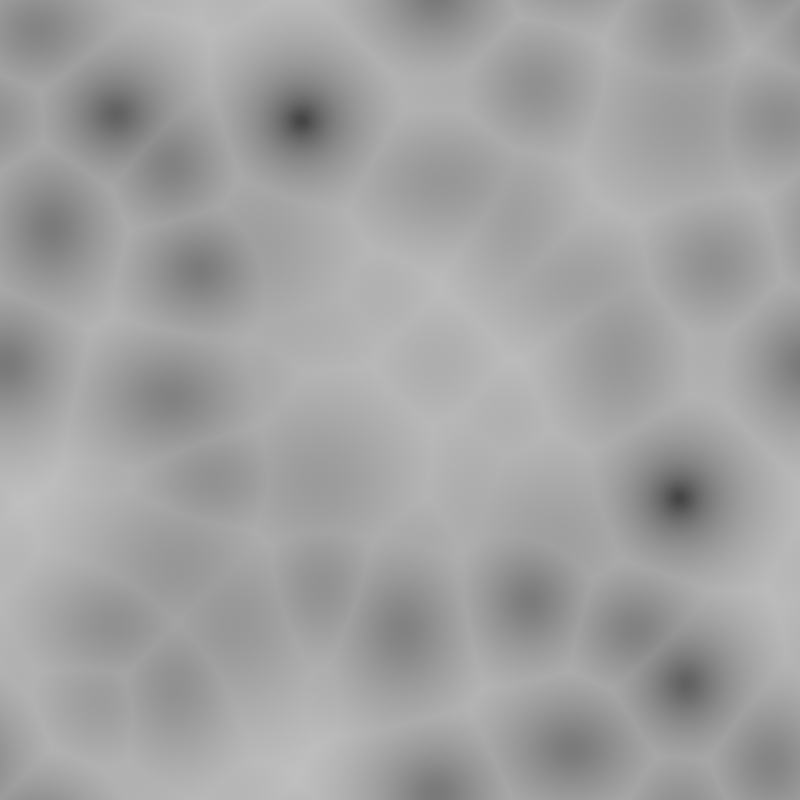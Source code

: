 # Source: goofing.blend  (saved by Blender 4.1.24; exported with 4.5.12 LTS)
import bpy
from mathutils import Matrix  # noqa: F401  (used for matrix-valued properties, if any)

bpy.ops.wm.read_factory_settings(use_empty=True)
scene = bpy.context.scene
scene.name = 'Scene'

# ---- collections
col_collection = bpy.data.collections.new('Collection'); scene.collection.children.link(col_collection)
col_finger_1 = bpy.data.collections.new('finger 1'); scene.collection.children.link(col_finger_1)
col_finger_2 = bpy.data.collections.new('finger 2'); scene.collection.children.link(col_finger_2)
col_tex_1 = bpy.data.collections.new('tex 1'); scene.collection.children.link(col_tex_1)
col_collection_5 = bpy.data.collections.new('Collection 5'); scene.collection.children.link(col_collection_5)
col_debug = bpy.data.collections.new('debug'); scene.collection.children.link(col_debug)

# ---- materials (node trees are filled in below, after node groups)
mat_jitspoe = bpy.data.materials.new('jitspoe')

# ---- node groups
ng_convexsplit = bpy.data.node_groups.new('ConvexSplit', 'GeometryNodeTree')
_s = ng_convexsplit.interface.new_socket(name='Geometry', in_out='OUTPUT', socket_type='NodeSocketGeometry')
_s = ng_convexsplit.interface.new_socket(name='Geometry', in_out='INPUT', socket_type='NodeSocketGeometry')
ng_convexsplit.is_modifier = True
_N = ng_convexsplit.nodes; _L = ng_convexsplit.links
n0 = _N.new('NodeGroupInput'); n0.name = 'Group Input'; n0.location = (-1272, 53)
n1 = _N.new('NodeGroupOutput'); n1.name = 'Group Output'; n1.location = (-24, 123)
n2 = _N.new('GeometryNodeInputMeshEdgeAngle'); n2.name = 'Edge Angle'; n2.location = (-1386, -165)
n3 = _N.new('FunctionNodeCompare'); n3.name = 'Compare'; n3.location = (-1207, -106)
n3.operation = 'LESS_EQUAL'
n3.inputs[1].default_value = 1.0
n4 = _N.new('GeometryNodeSplitEdges'); n4.name = 'Split Edges'; n4.location = (-1032, 56)
n5 = _N.new('GeometryNodeInputMeshIsland'); n5.name = 'Mesh Island'; n5.location = (-1050, -221)
n6 = _N.new('GeometryNodeSplitToInstances'); n6.name = 'Split to Instances'; n6.location = (-759, 114)
n6.width = 181
n6.domain = 'EDGE'
n7 = _N.new('GeometryNodeConvexHull'); n7.name = 'Convex Hull'; n7.location = (-495, 113)
n8 = _N.new('GeometryNodeViewer'); n8.name = 'Viewer'; n8.location = (-207, 17)
n8.data_type = 'FLOAT_COLOR'
n8.domain = 'INSTANCE'
n9 = _N.new('FunctionNodeRandomValue'); n9.name = 'Random Value'; n9.location = (-491, -95)
n9.data_type = 'FLOAT_VECTOR'
n9.inputs[8].default_value = 36
n10 = _N.new('GeometryNodeRealizeInstances'); n10.name = 'Realize Instances'; n10.location = (-244, 126)
_L.new(n2.outputs[1], n3.inputs[0])
_L.new(n3.outputs[0], n4.inputs[1])
_L.new(n4.outputs[0], n6.inputs[0])
_L.new(n6.outputs[0], n7.inputs[0])
_L.new(n0.outputs[0], n4.inputs[0])
_L.new(n5.outputs[0], n6.inputs[2])
_L.new(n10.outputs[0], n1.inputs[0])
_L.new(n7.outputs[0], n8.inputs[0])
_L.new(n9.outputs[0], n8.inputs[1])
_L.new(n7.outputs[0], n10.inputs[0])
n1.is_active_output = True
ng_quake_integer_snap = bpy.data.node_groups.new('Quake Integer Snap', 'GeometryNodeTree')
_s = ng_quake_integer_snap.interface.new_socket(name='Geometry', in_out='OUTPUT', socket_type='NodeSocketGeometry')
_s = ng_quake_integer_snap.interface.new_socket(name='Geometry', in_out='INPUT', socket_type='NodeSocketGeometry')
ng_quake_integer_snap.is_modifier = True
_N = ng_quake_integer_snap.nodes; _L = ng_quake_integer_snap.links
n0 = _N.new('NodeGroupInput'); n0.name = 'Group Input'; n0.location = (-320, 100)
n1 = _N.new('NodeGroupOutput'); n1.name = 'Group Output'; n1.location = (260, 100)
n2 = _N.new('ShaderNodeVectorMath'); n2.name = 'Vector Math'; n2.location = (-120, 20)
n2.operation = 'SNAP'
n3 = _N.new('GeometryNodeSetPosition'); n3.name = 'Set Position'; n3.location = (80, 100)
n4 = _N.new('GeometryNodeInputPosition'); n4.name = 'Position'; n4.location = (-320, 20)
n5 = _N.new('ShaderNodeValue'); n5.name = 'Value'; n5.location = (-320, -40)
n5.outputs[0].default_value = 0.125
_L.new(n3.outputs[0], n1.inputs[0])
_L.new(n2.outputs[0], n3.inputs[2])
_L.new(n0.outputs[0], n3.inputs[0])
_L.new(n4.outputs[0], n2.inputs[0])
_L.new(n5.outputs[0], n2.inputs[1])
n1.is_active_output = True

# ---- material node trees
mat_jitspoe.use_nodes = True; mat_jitspoe.node_tree.nodes.clear()
_N = mat_jitspoe.node_tree.nodes; _L = mat_jitspoe.node_tree.links
n0 = _N.new('ShaderNodeBsdfPrincipled'); n0.name = 'Principled BSDF'; n0.location = (345, 321)
n0.inputs[2].default_value = 1.0
n1 = _N.new('ShaderNodeOutputMaterial'); n1.name = 'Material Output'; n1.location = (635, 321)
n2 = _N.new('ShaderNodeTexCoord'); n2.name = 'Texture Coordinate'; n2.location = (-1245, 272)
n3 = _N.new('ShaderNodeTexVoronoi'); n3.name = 'Voronoi Texture'; n3.location = (106, 279)
n3.voronoi_dimensions = '4D'
n3.inputs[2].default_value = 1.0
n4 = _N.new('ShaderNodeVectorMath'); n4.name = 'Vector Math'; n4.location = (-928, 186)
n4.operation = 'SCALE'
n5 = _N.new('ShaderNodeValue'); n5.name = 'Value'; n5.location = (-1257, 21)
n5.label = 'Tau - Value'
n5.outputs[0].default_value = 6.283
n6 = _N.new('ShaderNodeMath'); n6.name = 'Math'; n6.location = (-1082, 35)
n6.operation = 'DIVIDE'
n7 = _N.new('ShaderNodeSeparateXYZ'); n7.name = 'Separate XYZ'; n7.location = (-743, 246)
n8 = _N.new('ShaderNodeMath'); n8.name = 'Math.001'; n8.location = (-512, 399)
n8.operation = 'SINE'
n9 = _N.new('ShaderNodeMath'); n9.name = 'Math.002'; n9.location = (-512, 262)
n9.operation = 'COSINE'
n10 = _N.new('ShaderNodeMath'); n10.name = 'Math.003'; n10.location = (-554, 125)
n10.operation = 'SINE'
n11 = _N.new('ShaderNodeMath'); n11.name = 'Math.004'; n11.location = (-554, -13)
n11.operation = 'COSINE'
n12 = _N.new('ShaderNodeCombineXYZ'); n12.name = 'Combine XYZ'; n12.location = (-281, 319)
n13 = _N.new('ShaderNodeValue'); n13.name = 'Value.001'; n13.location = (-1256, -83)
n13.label = 'obj size - Value'
n13.outputs[0].default_value = 128.0
_L.new(n0.outputs[0], n1.inputs[0])
_L.new(n3.outputs[0], n0.inputs[0])
_L.new(n2.outputs[3], n4.inputs[0])
_L.new(n5.outputs[0], n6.inputs[0])
_L.new(n6.outputs[0], n4.inputs[3])
_L.new(n4.outputs[0], n7.inputs[0])
_L.new(n7.outputs[0], n8.inputs[0])
_L.new(n7.outputs[0], n9.inputs[0])
_L.new(n7.outputs[2], n10.inputs[0])
_L.new(n7.outputs[2], n11.inputs[0])
_L.new(n8.outputs[0], n12.inputs[0])
_L.new(n9.outputs[0], n12.inputs[1])
_L.new(n10.outputs[0], n12.inputs[2])
_L.new(n12.outputs[0], n3.inputs[0])
_L.new(n11.outputs[0], n3.inputs[1])
_L.new(n13.outputs[0], n6.inputs[1])
n1.is_active_output = True

# ---- world
world_world = bpy.data.worlds.new('World'); scene.world = world_world
world_world.use_nodes = True; world_world.node_tree.nodes.clear()
_N = world_world.node_tree.nodes; _L = world_world.node_tree.links
n0 = _N.new('ShaderNodeOutputWorld'); n0.name = 'World Output'; n0.location = (300, 300)
n1 = _N.new('ShaderNodeBackground'); n1.name = 'Background'; n1.location = (10, 300)
n1.inputs[0].default_value = (0.05088, 0.05088, 0.05088, 1.0)
_L.new(n1.outputs[0], n0.inputs[0])
n0.is_active_output = True
world_world.color = (0.05088, 0.05088, 0.05088)
world_world.use_sun_shadow = False
world_world.sun_shadow_jitter_overblur = 0.0

# ---- cameras
cam_camera = bpy.data.cameras.new('Camera')
cam_camera.type = 'ORTHO'
cam_camera.ortho_scale = 128.0

# ---- meshes
me_cylinder_002 = bpy.data.meshes.new('Cylinder.002')
me_cylinder_002.from_pydata([(0.0, 2.0, -2.0), (0.0, 2.0, 2.0), (1.414, 1.414, -2.0), (1.414, 1.414, 2.0), (2.0, 0.0, -2.0), (2.0, 0.0, 2.0), (1.414, -1.414, -2.0), (1.414, -1.414, 2.0), (0.0, -2.0, -2.0), (0.0, -2.0, 2.0), (-1.414, -1.414, -2.0), (-1.414, -1.414, 2.0), (-2.0, 0.0, -2.0), (-2.0, 0.0, 2.0), (-1.414, 1.414, -2.0), (-1.414, 1.414, 2.0), (7.68e-17, 1.654, 5.512), (1.414, 1.08, 5.397), (2.0, -0.3074, 5.121), (1.414, -1.694, 4.846), (5.973e-17, -2.269, 4.731), (-1.414, -1.694, 4.846), (-2.0, -0.3074, 5.121), (-1.414, 1.08, 5.397), (3.042e-16, 0.6298, 8.888), (1.414, 0.08863, 8.664), (2.0, -1.218, 8.123), (1.414, -2.524, 7.582), (2.366e-16, -3.066, 7.358), (-1.414, -2.524, 7.582), (-2.0, -1.218, 8.123), (-1.414, 0.08863, 8.664), (6.736e-16, -1.034, 12.0), (1.414, -1.521, 11.67), (2.0, -2.696, 10.89), (1.414, -3.872, 10.1), (5.239e-16, -4.359, 9.778), (-1.414, -3.872, 10.1), (-2.0, -2.696, 10.89), (-1.414, -1.521, 11.67), (1.171e-15, -3.272, 14.73), (1.414, -3.686, 14.31), (2.0, -4.686, 13.31), (1.414, -5.686, 12.31), (9.105e-16, -6.101, 11.9), (-1.414, -5.686, 12.31), (-2.0, -4.686, 13.31), (-1.414, -3.686, 14.31), (1.776e-15, -6.0, 16.97), (1.414, -6.325, 16.48), (2.0, -7.111, 15.3), (1.414, -7.897, 14.13), (1.382e-15, -8.222, 13.64), (-1.414, -7.897, 14.13), (-2.0, -7.111, 15.3), (-1.414, -6.325, 16.48), (2.467e-15, -9.112, 18.63), (1.414, -9.336, 18.09), (2.0, -9.877, 16.78), (1.414, -10.42, 15.48), (1.919e-15, -10.64, 14.93), (-1.414, -10.42, 15.48), (-2.0, -9.877, 16.78), (-1.414, -9.336, 18.09), (3.217e-15, -12.49, 19.65), (1.414, -12.6, 19.08), (2.0, -12.88, 17.69), (1.414, -13.15, 16.31), (2.502e-15, -13.27, 15.73), (-1.414, -13.15, 16.31), (-2.0, -12.88, 17.69), (-1.414, -12.6, 19.08), (3.997e-15, -16.0, 20.0), (1.414, -16.0, 19.41), (2.0, -16.0, 18.0), (1.414, -16.0, 16.59), (3.109e-15, -16.0, 16.0), (-1.414, -16.0, 16.59), (-2.0, -16.0, 18.0), (-1.414, -16.0, 19.41), (4.777e-15, -19.51, 19.65), (1.414, -19.4, 19.08), (2.0, -19.12, 17.69), (1.414, -18.85, 16.31), (3.715e-15, -18.73, 15.73), (-1.414, -18.85, 16.31), (-2.0, -19.12, 17.69), (-1.414, -19.4, 19.08), (5.526e-15, -22.89, 18.63), (1.414, -22.66, 18.09), (2.0, -22.12, 16.78), (1.414, -21.58, 15.48), (4.298e-15, -21.36, 14.93), (-1.414, -21.58, 15.48), (-2.0, -22.12, 16.78), (-1.414, -22.66, 18.09), (6.217e-15, -26.0, 16.97), (1.414, -25.67, 16.48), (2.0, -24.89, 15.3), (1.414, -24.1, 14.13), (4.836e-15, -23.78, 13.64), (-1.414, -24.1, 14.13), (-2.0, -24.89, 15.3), (-1.414, -25.67, 16.48), (6.823e-15, -28.73, 14.73), (1.414, -28.31, 14.31), (2.0, -27.31, 13.31), (1.414, -26.31, 12.31), (5.307e-15, -25.9, 11.9), (-1.414, -26.31, 12.31), (-2.0, -27.31, 13.31), (-1.414, -28.31, 14.31), (0.8695, -28.69, 13.16), (1.198e-07, -28.95, 13.42), (1.23, -28.08, 12.55), (0.8695, -27.46, 11.93), (1.198e-07, -27.21, 11.68), (-0.8695, -27.46, 11.93), (-1.23, -28.08, 12.55), (-0.8695, -28.69, 13.16)], [], [(0, 1, 3, 2), (2, 3, 5, 4), (4, 5, 7, 6), (6, 7, 9, 8), (8, 9, 11, 10), (10, 11, 13, 12), (9, 7, 19, 20), (12, 13, 15, 14), (14, 15, 1, 0), (0, 2, 4, 6, 8, 10, 12, 14), (19, 18, 26, 27), (15, 13, 22, 23), (5, 3, 17, 18), (11, 9, 20, 21), (1, 15, 23, 16), (3, 1, 16, 17), (7, 5, 18, 19), (13, 11, 21, 22), (31, 30, 38, 39), (17, 16, 24, 25), (16, 23, 31, 24), (22, 21, 29, 30), (20, 19, 27, 28), (18, 17, 25, 26), (23, 22, 30, 31), (21, 20, 28, 29), (36, 35, 43, 44), (29, 28, 36, 37), (27, 26, 34, 35), (25, 24, 32, 33), (24, 31, 39, 32), (30, 29, 37, 38), (28, 27, 35, 36), (26, 25, 33, 34), (40, 47, 55, 48), (34, 33, 41, 42), (39, 38, 46, 47), (37, 36, 44, 45), (35, 34, 42, 43), (33, 32, 40, 41), (32, 39, 47, 40), (38, 37, 45, 46), (53, 52, 60, 61), (46, 45, 53, 54), (44, 43, 51, 52), (42, 41, 49, 50), (47, 46, 54, 55), (45, 44, 52, 53), (43, 42, 50, 51), (41, 40, 48, 49), (63, 62, 70, 71), (51, 50, 58, 59), (49, 48, 56, 57), (48, 55, 63, 56), (54, 53, 61, 62), (52, 51, 59, 60), (50, 49, 57, 58), (55, 54, 62, 63), (70, 69, 77, 78), (61, 60, 68, 69), (59, 58, 66, 67), (57, 56, 64, 65), (56, 63, 71, 64), (62, 61, 69, 70), (60, 59, 67, 68), (58, 57, 65, 66), (73, 72, 80, 81), (68, 67, 75, 76), (66, 65, 73, 74), (71, 70, 78, 79), (69, 68, 76, 77), (67, 66, 74, 75), (65, 64, 72, 73), (64, 71, 79, 72), (87, 86, 94, 95), (72, 79, 87, 80), (78, 77, 85, 86), (76, 75, 83, 84), (74, 73, 81, 82), (79, 78, 86, 87), (77, 76, 84, 85), (75, 74, 82, 83), (90, 89, 97, 98), (85, 84, 92, 93), (83, 82, 90, 91), (81, 80, 88, 89), (80, 87, 95, 88), (86, 85, 93, 94), (84, 83, 91, 92), (82, 81, 89, 90), (96, 103, 111, 104), (95, 94, 102, 103), (93, 92, 100, 101), (91, 90, 98, 99), (89, 88, 96, 97), (88, 95, 103, 96), (94, 93, 101, 102), (92, 91, 99, 100), (109, 108, 116, 117), (102, 101, 109, 110), (100, 99, 107, 108), (98, 97, 105, 106), (103, 102, 110, 111), (101, 100, 108, 109), (99, 98, 106, 107), (97, 96, 104, 105), (112, 113, 119, 118, 117, 116, 115, 114), (107, 106, 114, 115), (105, 104, 113, 112), (104, 111, 119, 113), (110, 109, 117, 118), (108, 107, 115, 116), (106, 105, 112, 114), (111, 110, 118, 119)])
_uv = me_cylinder_002.uv_layers.new(name='UVMap')
_uv.uv.foreach_set('vector', [0.8801, 0.4588, 0.8923, 0.3567, 0.9207, 0.3543, 0.9086, 0.4563, 0.3332, 0.8872, 0.2451, 0.8335, 0.2668, 0.8007, 0.3549, 0.8544, 0.3549, 0.8544, 0.2668, 0.8007, 0.2809, 0.7699, 0.369, 0.8236, 0.9144, 0.9077, 0.9261, 0.8055, 0.9545, 0.8029, 0.9429, 0.9051, 0.9429, 0.9051, 0.9545, 0.8029, 0.9944, 0.8074, 0.9828, 0.9095, 0.369, 0.8181, 0.4581, 0.7685, 0.4794, 0.799, 0.3903, 0.8485, 0.9545, 0.8029, 0.9261, 0.8055, 0.9316, 0.7312, 0.9599, 0.7316, 0.3903, 0.8485, 0.4794, 0.799, 0.4944, 0.8333, 0.4053, 0.8828, 0.8402, 0.4541, 0.8524, 0.3521, 0.8923, 0.3567, 0.8801, 0.4588, 0.8147, 0.7338, 0.7863, 0.7622, 0.7462, 0.7622, 0.7178, 0.7338, 0.7178, 0.6936, 0.7462, 0.6652, 0.7863, 0.6652, 0.8147, 0.6936, 0.2218, 0.7254, 0.2019, 0.7518, 0.1473, 0.6911, 0.172, 0.67, 0.4944, 0.8333, 0.4794, 0.799, 0.545, 0.7533, 0.5657, 0.7835, 0.2668, 0.8007, 0.2451, 0.8335, 0.1745, 0.7803, 0.2019, 0.7518, 0.9944, 0.8074, 0.9545, 0.8029, 0.9599, 0.7316, 1.0, 0.733, 0.8923, 0.3567, 0.8524, 0.3521, 0.8594, 0.2634, 0.8996, 0.265, 0.9207, 0.3543, 0.8923, 0.3567, 0.8996, 0.265, 0.9278, 0.2655, 0.2809, 0.7699, 0.2668, 0.8007, 0.2019, 0.7518, 0.2218, 0.7254, 0.4794, 0.799, 0.4581, 0.7685, 0.5179, 0.7268, 0.545, 0.7533, 0.6258, 0.7204, 0.6002, 0.6953, 0.6428, 0.6271, 0.6723, 0.6462, 0.9278, 0.2655, 0.8996, 0.265, 0.8999, 0.1726, 0.9281, 0.1762, 0.8996, 0.265, 0.8594, 0.2634, 0.8597, 0.174, 0.8999, 0.1726, 0.545, 0.7533, 0.5179, 0.7268, 0.5683, 0.6739, 0.6002, 0.6953, 0.9599, 0.7316, 0.9316, 0.7312, 0.9315, 0.6563, 0.9597, 0.6597, 0.2019, 0.7518, 0.1745, 0.7803, 0.115, 0.7142, 0.1473, 0.6911, 0.5657, 0.7835, 0.545, 0.7533, 0.6002, 0.6953, 0.6258, 0.7204, 1.0, 0.733, 0.9599, 0.7316, 0.9597, 0.6597, 0.9999, 0.6582, 0.9542, 0.5902, 0.9257, 0.5839, 0.9144, 0.5165, 0.9434, 0.5255, 0.9999, 0.6582, 0.9597, 0.6597, 0.9542, 0.5902, 0.9941, 0.5857, 0.172, 0.67, 0.1473, 0.6911, 0.1051, 0.6207, 0.1335, 0.6058, 0.9281, 0.1762, 0.8999, 0.1726, 0.8932, 0.08316, 0.9216, 0.08961, 0.8999, 0.1726, 0.8597, 0.174, 0.8532, 0.08742, 0.8932, 0.08316, 0.6002, 0.6953, 0.5683, 0.6739, 0.6072, 0.6118, 0.6428, 0.6271, 0.9597, 0.6597, 0.9315, 0.6563, 0.9257, 0.5839, 0.9542, 0.5902, 0.1473, 0.6911, 0.115, 0.7142, 0.06906, 0.6376, 0.1051, 0.6207, 0.7561, 0.6652, 0.7178, 0.6539, 0.741, 0.5803, 0.7801, 0.5891, 0.1051, 0.6207, 0.06906, 0.6376, 0.03835, 0.5535, 0.07686, 0.5434, 0.6723, 0.6462, 0.6428, 0.6271, 0.6714, 0.5515, 0.7033, 0.564, 0.9941, 0.5857, 0.9542, 0.5902, 0.9434, 0.5255, 0.9828, 0.5184, 0.1335, 0.6058, 0.1051, 0.6207, 0.07686, 0.5434, 0.1078, 0.5354, 0.9216, 0.08961, 0.8932, 0.08316, 0.8797, 1.584e-08, 0.9086, 0.009155, 0.8932, 0.08316, 0.8532, 0.08742, 0.8402, 0.006967, 0.8797, 1.584e-08, 0.6428, 0.6271, 0.6072, 0.6118, 0.6332, 0.5429, 0.6714, 0.5515, 0.9144, 0.942, 0.8773, 0.9335, 0.8773, 0.87, 0.9144, 0.8758, 0.6714, 0.5515, 0.6332, 0.5429, 0.6453, 0.4698, 0.6846, 0.4714, 0.8773, 0.9891, 0.8402, 1.0, 0.8402, 0.942, 0.8773, 0.9335, 0.07686, 0.5434, 0.03835, 0.5535, 0.02405, 0.4651, 0.06373, 0.4622, 0.7033, 0.564, 0.6714, 0.5515, 0.6846, 0.4714, 0.7178, 0.4767, 0.9828, 0.5184, 0.9434, 0.5255, 0.9277, 0.4683, 0.9665, 0.4588, 0.1078, 0.5354, 0.07686, 0.5434, 0.06373, 0.4622, 0.09578, 0.4613, 0.03835, 0.5535, 0.01478, 0.5597, 0.0, 0.4683, 0.02405, 0.4651, 0.7151, 0.3878, 0.6821, 0.3897, 0.664, 0.3097, 0.6953, 0.3007, 0.09578, 0.4613, 0.06373, 0.4622, 0.06618, 0.3802, 0.09802, 0.3866, 0.8087, 0.583, 0.7801, 0.5891, 0.7979, 0.5043, 0.826, 0.5009, 0.7801, 0.5891, 0.741, 0.5803, 0.7583, 0.4982, 0.7979, 0.5043, 0.6846, 0.4714, 0.6453, 0.4698, 0.643, 0.3954, 0.6821, 0.3897, 0.8773, 0.9335, 0.8402, 0.942, 0.8402, 0.8758, 0.8773, 0.87, 0.06373, 0.4622, 0.02405, 0.4651, 0.02673, 0.3758, 0.06618, 0.3802, 0.7178, 0.4767, 0.6846, 0.4714, 0.6821, 0.3897, 0.7151, 0.3878, 0.664, 0.3097, 0.6265, 0.3225, 0.5963, 0.2538, 0.6309, 0.2344, 0.9144, 0.8758, 0.8773, 0.87, 0.8773, 0.8011, 0.9144, 0.8041, 0.09802, 0.3866, 0.06618, 0.3802, 0.08414, 0.3005, 0.1144, 0.3139, 0.826, 0.5009, 0.7979, 0.5043, 0.8089, 0.4138, 0.8366, 0.4134, 0.7979, 0.5043, 0.7583, 0.4982, 0.7689, 0.4107, 0.8089, 0.4138, 0.6821, 0.3897, 0.643, 0.3954, 0.6265, 0.3225, 0.664, 0.3097, 0.8773, 0.87, 0.8402, 0.8758, 0.8402, 0.8041, 0.8773, 0.8011, 0.06618, 0.3802, 0.02673, 0.3758, 0.04627, 0.2891, 0.08414, 0.3005, 0.8402, 0.3239, 0.8126, 0.3213, 0.8089, 0.2303, 0.8366, 0.2359, 0.8773, 0.8011, 0.8402, 0.8041, 0.8402, 0.7294, 0.8773, 0.7294, 0.08414, 0.3005, 0.04627, 0.2891, 0.08194, 0.2082, 0.1169, 0.2262, 0.6953, 0.3007, 0.664, 0.3097, 0.6309, 0.2344, 0.6593, 0.2188, 0.9144, 0.8041, 0.8773, 0.8011, 0.8773, 0.7294, 0.9144, 0.7294, 0.1144, 0.3139, 0.08414, 0.3005, 0.1169, 0.2262, 0.1443, 0.2462, 0.8366, 0.4134, 0.8089, 0.4138, 0.8126, 0.3213, 0.8402, 0.3239, 0.8089, 0.4138, 0.7689, 0.4107, 0.7725, 0.3212, 0.8126, 0.3213, 0.6083, 0.1451, 0.5841, 0.1667, 0.5254, 0.1093, 0.5444, 0.08261, 0.8126, 0.3213, 0.7725, 0.3212, 0.7689, 0.2331, 0.8089, 0.2303, 0.6309, 0.2344, 0.5963, 0.2538, 0.5536, 0.1921, 0.5841, 0.1667, 0.8773, 0.7294, 0.8402, 0.7294, 0.8402, 0.6547, 0.8773, 0.6577, 0.1169, 0.2262, 0.08194, 0.2082, 0.1323, 0.1364, 0.1632, 0.1602, 0.6593, 0.2188, 0.6309, 0.2344, 0.5841, 0.1667, 0.6083, 0.1451, 0.9144, 0.7294, 0.8773, 0.7294, 0.8773, 0.6577, 0.9144, 0.6547, 0.1443, 0.2462, 0.1169, 0.2262, 0.1632, 0.1602, 0.1865, 0.186, 0.2213, 0.105, 0.1956, 0.07627, 0.2692, 0.03022, 0.2889, 0.06266, 0.9144, 0.6547, 0.8773, 0.6577, 0.8773, 0.5888, 0.9144, 0.5829, 0.1865, 0.186, 0.1632, 0.1602, 0.2213, 0.105, 0.2394, 0.1357, 0.8366, 0.2359, 0.8089, 0.2303, 0.7979, 0.1442, 0.826, 0.1526, 0.8089, 0.2303, 0.7689, 0.2331, 0.7583, 0.1499, 0.7979, 0.1442, 0.5841, 0.1667, 0.5536, 0.1921, 0.5001, 0.1398, 0.5254, 0.1093, 0.8773, 0.6577, 0.8402, 0.6547, 0.8402, 0.5829, 0.8773, 0.5888, 0.1632, 0.1602, 0.1323, 0.1364, 0.1956, 0.07627, 0.2213, 0.105, 0.7801, 0.06648, 0.741, 0.07467, 0.7178, 0.01035, 0.7561, 3.258e-08, 0.5444, 0.08261, 0.5254, 0.1093, 0.457, 0.06425, 0.47, 0.0336, 0.9144, 0.5829, 0.8773, 0.5888, 0.8773, 0.5253, 0.9144, 0.5168, 0.2394, 0.1357, 0.2213, 0.105, 0.2889, 0.06266, 0.3011, 0.09712, 0.826, 0.1526, 0.7979, 0.1442, 0.7801, 0.06648, 0.8087, 0.07739, 0.7979, 0.1442, 0.7583, 0.1499, 0.741, 0.07467, 0.7801, 0.06648, 0.5254, 0.1093, 0.5001, 0.1398, 0.4378, 0.09872, 0.457, 0.06425, 0.8773, 0.5888, 0.8402, 0.5829, 0.8402, 0.5168, 0.8773, 0.5253, 0.9144, 0.4588, 0.8773, 0.4697, 0.8773, 0.4697, 0.9144, 0.4588, 0.457, 0.06425, 0.4378, 0.09872, 0.369, 0.07057, 0.3816, 0.03338, 0.8773, 0.5253, 0.8402, 0.5168, 0.8402, 0.4588, 0.8773, 0.4697, 0.2889, 0.06266, 0.2692, 0.03022, 0.3503, 1.41e-08, 0.3635, 0.03489, 0.47, 0.0336, 0.457, 0.06425, 0.3816, 0.03338, 0.388, 0.0, 0.9144, 0.5168, 0.8773, 0.5253, 0.8773, 0.4697, 0.9144, 0.4588, 0.3011, 0.09712, 0.2889, 0.06266, 0.3635, 0.03489, 0.369, 0.07181, 0.8087, 0.07739, 0.7801, 0.06648, 0.7561, 3.258e-08, 0.7855, 0.01307, 0.7719, 0.7622, 0.7944, 0.7872, 0.7944, 0.8268, 0.7719, 0.8578, 0.7402, 0.8619, 0.7178, 0.8369, 0.7178, 0.7973, 0.7402, 0.7663, 0.369, 0.07181, 0.3635, 0.03489, 0.3635, 0.03489, 0.369, 0.07181, 0.7855, 0.01307, 0.7561, 3.258e-08, 0.7561, 3.258e-08, 0.7855, 0.01307, 0.7561, 3.258e-08, 0.7178, 0.01035, 0.7178, 0.01035, 0.7561, 3.258e-08, 0.3816, 0.03338, 0.369, 0.07057, 0.369, 0.07057, 0.3816, 0.03338, 0.8773, 0.4697, 0.8402, 0.4588, 0.8402, 0.4588, 0.8773, 0.4697, 0.3635, 0.03489, 0.3503, 1.41e-08, 0.3503, 1.41e-08, 0.3635, 0.03489, 0.388, 0.0, 0.3816, 0.03338, 0.3816, 0.03338, 0.388, 0.0])
me_cylinder_002.update()
me_cylinder_003 = bpy.data.meshes.new('Cylinder.003')
me_cylinder_003.from_pydata([(6.217e-15, -26.0, 16.97), (1.414, -25.67, 16.48), (-1.414, -25.67, 16.48), (6.823e-15, -29.98, 13.7), (1.414, -29.56, 13.29), (-1.414, -29.56, 13.29), (1.414, -25.92, 16.78), (6.217e-15, -26.25, 17.27), (-1.414, -25.92, 16.78), (1.414, -29.81, 13.59), (6.823e-15, -30.23, 14.01), (-1.414, -29.81, 13.59)], [], [(1, 0, 7, 6), (2, 5, 11, 8), (7, 8, 11, 10), (6, 7, 10, 9), (0, 2, 8, 7), (3, 4, 9, 10), (5, 3, 10, 11), (4, 1, 6, 9), (0, 1, 4, 3), (2, 0, 3, 5)])
_uv = me_cylinder_003.uv_layers.new(name='UVMap')
_uv.uv.foreach_set('vector', [0.8087, 0.07739, 0.7801, 0.06648, 0.7801, 0.06648, 0.8087, 0.07739, 0.47, 0.0336, 0.388, 0.0, 0.388, 0.0, 0.47, 0.0336, 0.7801, 0.06648, 0.741, 0.07467, 0.7178, 0.01035, 0.7561, 3.258e-08, 0.8087, 0.07739, 0.7801, 0.06648, 0.7561, 3.258e-08, 0.7855, 0.01307, 0.7801, 0.06648, 0.741, 0.07467, 0.741, 0.07467, 0.7801, 0.06648, 0.7561, 3.258e-08, 0.7855, 0.01307, 0.7855, 0.01307, 0.7561, 3.258e-08, 0.7178, 0.01035, 0.7561, 3.258e-08, 0.7561, 3.258e-08, 0.7178, 0.01035, 0.3503, 1.41e-08, 0.2692, 0.03022, 0.2692, 0.03022, 0.3503, 1.41e-08, 0.7801, 0.06648, 0.2692, 0.03022, 0.7855, 0.01307, 0.7561, 3.258e-08, 0.47, 0.0336, 0.7801, 0.06648, 0.7561, 3.258e-08, 0.388, 0.0])
me_cylinder_003.update()
me_cylinder_001 = bpy.data.meshes.new('Cylinder.001')
me_cylinder_001.from_pydata([(-4.0, 3.02e-07, 0.0), (-2.0, 3.464, 0.0), (2.0, 3.464, 0.0), (4.0, -3.02e-07, 0.0), (2.0, -3.464, 0.0), (-2.0, -3.464, 0.0), (-4.0, 3.02e-07, 48.0), (-2.0, -3.464, 48.0), (2.0, -3.464, 48.0), (4.0, -3.02e-07, 48.0), (2.0, 3.464, 48.0), (-2.0, 3.464, 48.0), (-2.0, 1.51e-07, 50.0), (-1.0, -1.732, 50.0), (1.0, -1.732, 50.0), (2.0, -1.51e-07, 50.0), (1.0, 1.732, 50.0), (-1.0, 1.732, 50.0), (-2.0, 3.464, 18.0), (-2.0, 3.464, 14.0), (-2.0, 3.464, 16.0), (-4.0, 3.02e-07, 14.0), (-4.0, 3.02e-07, 18.0), (-4.0, 3.02e-07, 16.0), (2.0, 3.464, 18.0), (2.0, 3.464, 14.0), (2.0, 3.464, 16.0), (4.0, -3.02e-07, 18.0), (4.0, -3.02e-07, 14.0), (4.0, -3.02e-07, 16.0), (2.0, -3.464, 14.0), (2.0, -3.464, 18.0), (-2.0, -3.464, 18.0), (-2.0, -3.464, 14.0), (-2.0, -3.464, 30.0), (-2.0, -3.464, 34.0), (2.0, -3.464, 30.0), (2.0, -3.464, 34.0), (4.0, -3.02e-07, 34.0), (4.0, -3.02e-07, 30.0), (4.0, -3.02e-07, 32.0), (2.0, 3.464, 30.0), (2.0, 3.464, 34.0), (2.0, 3.464, 32.0), (-4.0, 3.02e-07, 30.0), (-4.0, 3.02e-07, 34.0), (-4.0, 3.02e-07, 32.0), (-2.0, 3.464, 30.0), (-2.0, 3.464, 34.0), (-2.0, 3.464, 32.0)], [], [(33, 21, 0, 5), (48, 45, 6, 11), (41, 39, 27, 24), (47, 41, 24, 18), (0, 1, 2, 3, 4, 5), (28, 30, 4, 3), (35, 37, 8, 7), (10, 11, 17, 16), (37, 38, 9, 8), (32, 31, 36, 34), (39, 36, 31, 27), (19, 25, 2, 1), (4, 30, 33, 5), (39, 40, 36), (25, 28, 3, 2), (34, 44, 22, 32), (38, 42, 10, 9), (42, 48, 11, 10), (44, 47, 18, 22), (17, 12, 13, 14, 15, 16), (8, 9, 15, 14), (6, 7, 13, 12), (11, 6, 12, 17), (9, 10, 16, 15), (7, 8, 14, 13), (22, 18, 20, 23), (23, 20, 19, 21), (18, 24, 26, 20), (20, 26, 25, 19), (24, 27, 29, 26), (26, 29, 28, 25), (23, 33, 32), (46, 34, 35), (32, 22, 23), (23, 21, 33), (21, 19, 1, 0), (42, 38, 40, 43), (43, 40, 39, 41), (48, 42, 43, 49), (49, 43, 41, 47), (45, 48, 49, 46), (46, 49, 47, 44), (35, 45, 46), (46, 44, 34), (36, 40, 37), (35, 7, 6, 45), (36, 37, 35, 34), (38, 37, 40), (27, 31, 29), (28, 29, 30), (31, 30, 29), (32, 33, 30, 31)])
_uv = me_cylinder_001.uv_layers.new(name='UVMap')
_uv.uv.foreach_set('vector', [0.0, 0.72, 0.04, 0.72, 0.04, 1.0, 0.0, 1.0, 0.12, 0.32, 0.04, 0.32, 0.04, 0.04, 0.12, 0.04, 0.16, 0.4, 0.2, 0.4, 0.2, 0.64, 0.16, 0.64, 0.12, 0.4, 0.16, 0.4, 0.16, 0.64, 0.12, 0.64, 0.3893, 0.32, 0.32, 0.28, 0.32, 0.2, 0.3893, 0.16, 0.4586, 0.2, 0.4586, 0.28, 0.2, 0.72, 0.28, 0.72, 0.28, 1.0, 0.2, 1.0, 0.32, 0.32, 0.28, 0.32, 0.28, 0.04, 0.32, 0.04, 0.4586, 0.04, 0.4586, 0.12, 0.4239, 0.1, 0.4239, 0.06, 0.28, 0.32, 0.2, 0.32, 0.2, 0.04, 0.28, 0.04, 0.32, 0.64, 0.28, 0.64, 0.28, 0.4, 0.32, 0.4, 0.2, 0.4, 0.28, 0.4, 0.28, 0.64, 0.2, 0.64, 0.12, 0.72, 0.16, 0.72, 0.16, 1.0, 0.12, 1.0, 0.28, 1.0, 0.28, 0.72, 0.32, 0.72, 0.32, 1.0, 0.2, 0.4, 0.2, 0.36, 0.28, 0.4, 0.16, 0.72, 0.2, 0.72, 0.2, 1.0, 0.16, 1.0, 0.0, 0.4, 0.04, 0.4, 0.04, 0.64, 0.0, 0.64, 0.2, 0.32, 0.16, 0.32, 0.16, 0.04, 0.2, 0.04, 0.16, 0.32, 0.12, 0.32, 0.12, 0.04, 0.16, 0.04, 0.04, 0.4, 0.12, 0.4, 0.12, 0.64, 0.04, 0.64, 0.4239, 0.1, 0.3893, 0.12, 0.3546, 0.1, 0.3546, 0.06, 0.3893, 0.04, 0.4239, 0.06, 0.28, 0.04, 0.2, 0.04, 0.22, 0.0, 0.26, 0.0, 0.3893, 0.16, 0.32, 0.12, 0.3546, 0.1, 0.3893, 0.12, 0.12, 0.04, 0.04, 0.04, 0.06, 0.0, 0.1, 0.0, 0.3893, -4.979e-10, 0.4586, 0.04, 0.4239, 0.06, 0.3893, 0.04, 0.32, 0.12, 0.32, 0.04, 0.3546, 0.06, 0.3546, 0.1, 0.04, 0.64, 0.12, 0.64, 0.12, 0.68, 0.04, 0.68, 0.04, 0.68, 0.12, 0.68, 0.12, 0.72, 0.04, 0.72, 0.12, 0.64, 0.16, 0.64, 0.16, 0.68, 0.12, 0.68, 0.12, 0.68, 0.16, 0.68, 0.16, 0.72, 0.12, 0.72, 0.16, 0.64, 0.2, 0.64, 0.2, 0.68, 0.16, 0.68, 0.16, 0.68, 0.2, 0.68, 0.2, 0.72, 0.16, 0.72, 0.04, 0.68, 0.0, 0.72, 0.0, 0.64, 0.04, 0.36, 0.0, 0.4, 0.0, 0.32, 0.0, 0.64, 0.04, 0.64, 0.04, 0.68, 0.04, 0.68, 0.04, 0.72, 0.0, 0.72, 0.04, 0.72, 0.12, 0.72, 0.12, 1.0, 0.04, 1.0, 0.16, 0.32, 0.2, 0.32, 0.2, 0.36, 0.16, 0.36, 0.16, 0.36, 0.2, 0.36, 0.2, 0.4, 0.16, 0.4, 0.12, 0.32, 0.16, 0.32, 0.16, 0.36, 0.12, 0.36, 0.12, 0.36, 0.16, 0.36, 0.16, 0.4, 0.12, 0.4, 0.04, 0.32, 0.12, 0.32, 0.12, 0.36, 0.04, 0.36, 0.04, 0.36, 0.12, 0.36, 0.12, 0.4, 0.04, 0.4, 0.0, 0.32, 0.04, 0.32, 0.04, 0.36, 0.04, 0.36, 0.04, 0.4, 0.0, 0.4, 0.28, 0.4, 0.2, 0.36, 0.28, 0.32, 0.0, 0.32, 0.0, 0.04, 0.04, 0.04, 0.04, 0.32, 0.28, 0.4, 0.28, 0.32, 0.32, 0.32, 0.32, 0.4, 0.2, 0.32, 0.28, 0.32, 0.2, 0.36, 0.2, 0.64, 0.28, 0.64, 0.2, 0.68, 0.2, 0.72, 0.2, 0.68, 0.28, 0.72, 0.28, 0.64, 0.28, 0.72, 0.2, 0.68, 0.32, 0.64, 0.32, 0.72, 0.28, 0.72, 0.28, 0.64])
me_cylinder_001.update()
me_cylinder_005 = bpy.data.meshes.new('Cylinder.005')
me_cylinder_005.from_pydata([(2.0, 3.464, 52.0), (-2.0, 3.464, 52.0), (2.0, 3.464, 44.0), (-2.0, 3.464, 44.0), (2.0, 5.062, 52.0), (-2.0, 5.062, 52.0), (-2.0, 5.062, 44.0), (2.0, 5.062, 44.0)], [], [(1, 0, 4, 5), (7, 6, 5, 4), (3, 1, 5, 6), (0, 2, 7, 4), (2, 3, 6, 7), (0, 1, 3, 2)])
_uv = me_cylinder_005.uv_layers.new(name='UVMap')
_uv.uv.foreach_set('vector', [0.8333, 1.0, 0.6667, 1.0, 0.6667, 1.0, 0.8333, 1.0, 0.6667, 1.0, 0.8333, 1.0, 0.8333, 1.0, 0.6667, 1.0, 0.8333, 1.0, 0.8333, 1.0, 0.8333, 1.0, 0.8333, 1.0, 0.6667, 1.0, 0.6667, 1.0, 0.6667, 1.0, 0.6667, 1.0, 0.6667, 1.0, 0.8333, 1.0, 0.8333, 1.0, 0.6667, 1.0, 0.6667, 1.0, 0.8333, 1.0, 0.8333, 1.0, 0.6667, 1.0])
me_cylinder_005.use_paint_bone_selection = False
me_cylinder_005.use_paint_mask_vertex = True
me_cylinder_005.update()
me_cube = bpy.data.meshes.new('Cube')
me_cube.from_pydata([(-64.0, -64.0, -64.0), (-64.0, -64.0, 64.0), (-64.0, 64.0, -64.0), (-64.0, 64.0, 64.0), (64.0, -64.0, -64.0), (64.0, -64.0, 64.0), (64.0, 64.0, -64.0), (64.0, 64.0, 64.0)], [], [(0, 1, 3, 2), (2, 3, 7, 6), (6, 7, 5, 4), (4, 5, 1, 0), (2, 6, 4, 0), (7, 3, 1, 5)])
_uv = me_cube.uv_layers.new(name='UVMap')
_uv.uv.foreach_set('vector', [0.375, 0.0, 0.625, 0.0, 0.625, 0.25, 0.375, 0.25, 0.375, 0.25, 0.625, 0.25, 0.625, 0.5, 0.375, 0.5, 0.375, 0.5, 0.625, 0.5, 0.625, 0.75, 0.375, 0.75, 0.375, 0.75, 0.625, 0.75, 0.625, 1.0, 0.375, 1.0, 0.125, 0.5, 0.375, 0.5, 0.375, 0.75, 0.125, 0.75, 0.625, 0.5, 0.875, 0.5, 0.875, 0.75, 0.625, 0.75])
me_cube.materials.append(mat_jitspoe)
me_cube.update()
me_cube_001 = bpy.data.meshes.new('Cube.001')
me_cube_001.from_pydata([(-64.0, -64.0, -64.0), (-64.0, -64.0, 64.0), (-64.0, 64.0, -64.0), (-64.0, 64.0, 64.0), (64.0, -64.0, -64.0), (64.0, -64.0, 64.0), (64.0, 64.0, -64.0), (64.0, 64.0, 64.0)], [], [(0, 1, 3, 2), (2, 3, 7, 6), (6, 7, 5, 4), (4, 5, 1, 0), (2, 6, 4, 0), (7, 3, 1, 5)])
_uv = me_cube_001.uv_layers.new(name='UVMap')
_uv.uv.foreach_set('vector', [0.375, 0.0, 0.625, 0.0, 0.625, 0.25, 0.375, 0.25, 0.375, 0.25, 0.625, 0.25, 0.625, 0.5, 0.375, 0.5, 0.375, 0.5, 0.625, 0.5, 0.625, 0.75, 0.375, 0.75, 0.375, 0.75, 0.625, 0.75, 0.625, 1.0, 0.375, 1.0, 0.125, 0.5, 0.375, 0.5, 0.375, 0.75, 0.125, 0.75, 0.625, 0.5, 0.875, 0.5, 0.875, 0.75, 0.625, 0.75])
me_cube_001.materials.append(None)
me_cube_001.update()

# ---- curves / text
cu_b_ziercurve = bpy.data.curves.new('BézierCurve', 'CURVE')
cu_b_ziercurve.dimensions = '3D'
_sp = cu_b_ziercurve.splines.new('BEZIER'); _sp.bezier_points.add(1)
_sp.bezier_points.foreach_set('co', [-1.0, 0.0, 0.0, 1.0, 0.0, 0.0])
_sp.bezier_points.foreach_set('handle_left', [-1.5, -0.5, 0.0, 0.0, 0.0, 0.0])
_sp.bezier_points.foreach_set('handle_right', [-0.5, 0.5, 0.0, 2.0, 0.0, 0.0])
for _p, _l, _r in zip(_sp.bezier_points, ['ALIGNED', 'ALIGNED'], ['ALIGNED', 'ALIGNED']): _p.handle_left_type = _l; _p.handle_right_type = _r
_sp.order_u = 0
_sp.order_v = 0
_sp.resolution_u = 6
cu_b_ziercurve.use_path = True
cu_b_ziercurve.bevel_profile.use_clip = True
cu_b_ziercurve.bevel_resolution = 1
cu_b_ziercurve.bevel_depth = 0.1
cu_b_ziercurve.resolution_u = 6
cu_b_ziercurve.fill_mode = 'FULL'
cu_b_ziercurve_001 = bpy.data.curves.new('BézierCurve.001', 'CURVE')
cu_b_ziercurve_001.dimensions = '3D'
_sp = cu_b_ziercurve_001.splines.new('BEZIER'); _sp.bezier_points.add(4)
_sp.bezier_points.foreach_set('co', [-1.0, 0.0, 0.0, 0.1663, 0.775, 0.0, -0.9814, 1.14, 0.4834, -1.819, 1.613, 0.3184, -0.5417, 2.586, 0.0])
_sp.bezier_points.foreach_set('handle_left', [-1.707, -2.98e-08, 0.0, 0.4176, 0.1141, 0.0, -0.3049, 1.346, 0.4834, -1.541, 0.963, 0.3184, -1.134, 2.2, 0.0])
_sp.bezier_points.foreach_set('handle_right', [-0.6464, 1.49e-08, 0.0, 0.0406, 1.105, 0.0, -1.32, 1.037, 0.4834, -1.958, 1.938, 0.3184, -0.2455, 2.779, 0.0])
for _p, _l, _r in zip(_sp.bezier_points, ['ALIGNED', 'ALIGNED', 'ALIGNED', 'ALIGNED', 'ALIGNED'], ['ALIGNED', 'ALIGNED', 'ALIGNED', 'ALIGNED', 'ALIGNED']): _p.handle_left_type = _l; _p.handle_right_type = _r
_sp.order_u = 0
_sp.order_v = 0
_sp.resolution_u = 3
cu_b_ziercurve_001.bevel_profile.use_clip = True
cu_b_ziercurve_001.bevel_resolution = 1
cu_b_ziercurve_001.bevel_depth = 0.1
cu_b_ziercurve_001.resolution_u = 3
cu_b_ziercurve_001.fill_mode = 'FULL'
cu_wallmolding01curve_001 = bpy.data.curves.new('wallMolding01curve.001', 'CURVE')
cu_wallmolding01curve_001.dimensions = '3D'
_sp = cu_wallmolding01curve_001.splines.new('BEZIER'); _sp.bezier_points.add(3)
_sp.bezier_points.foreach_set('co', [0.0, 0.0, 0.0, 0.2, -0.2, 0.0, 0.2, -0.6, 0.0, -3.497e-08, -0.8, 0.0])
_sp.bezier_points.foreach_set('handle_left', [-0.06667, 0.06667, 0.0, 0.1333, -0.1333, 0.0, 0.2, -0.4667, 0.0, 0.06667, -0.7333, 0.0])
_sp.bezier_points.foreach_set('handle_right', [0.06667, -0.06667, 0.0, 0.2, -0.3333, 0.0, 0.1333, -0.6667, 0.0, -0.06667, -0.8667, 0.0])
for _p, _l, _r in zip(_sp.bezier_points, ['VECTOR', 'VECTOR', 'VECTOR', 'VECTOR'], ['VECTOR', 'VECTOR', 'VECTOR', 'VECTOR']): _p.handle_left_type = _l; _p.handle_right_type = _r
_sp.order_u = 0
_sp.order_v = 0
cu_wallmolding01curve_001.use_path = True
cu_wallmolding01curve_001.use_path_clamp = True
cu_wallmolding01curve_001.bevel_resolution = 0
cu_wallmolding01curve_001.fill_mode = 'HALF'
cu_nurbspath_011 = bpy.data.curves.new('NurbsPath.011', 'CURVE')
cu_nurbspath_011.dimensions = '3D'
_sp = cu_nurbspath_011.splines.new('NURBS'); _sp.points.add(4)
_sp.points.foreach_set('co', [0.0, 0.0, 0.0, 1.0, 0.2, 0.0, 0.0, 1.0, 3.1, -0.6, 0.0, 1.0, 3.8, 2.2, 0.0, 1.0, 5.0, 2.2, 0.0, 1.0])
_sp.order_u = 5
_sp.order_v = 0
_sp.use_endpoint_u = True
cu_nurbspath_011.use_path = True
cu_nurbspath_011.use_path_clamp = True
cu_nurbspath_011.bevel_depth = 0.1
cu_nurbspath_011.fill_mode = 'FULL'
cu_nurbspath_012 = bpy.data.curves.new('NurbsPath.012', 'CURVE')
cu_nurbspath_012.dimensions = '3D'
_sp = cu_nurbspath_012.splines.new('NURBS'); _sp.points.add(11)
_sp.points.foreach_set('co', [0.0, 0.0, 0.0, 1.0, 2.0, 9.751e-07, 0.0, 1.0, 3.8, -2.1, 0.0, 1.0, 4.1, 1.3, 0.0, 1.0, 6.1, -0.1, 0.0, 1.0, 7.8, 1.6, 0.0, 1.0, 7.578, 2.833, 0.0, 1.0, 7.211, 3.433, 0.0, 1.0, 5.2, 5.2, 0.0, 1.0, 3.5, 6.6, 0.0, 1.0, 4.2, 7.5, 0.0, 1.0, 5.0, 7.5, 0.0, 1.0])
_sp.order_u = 5
_sp.order_v = 0
_sp.use_endpoint_u = True
cu_nurbspath_012.use_path = True
cu_nurbspath_012.use_path_clamp = True
cu_nurbspath_012.bevel_depth = 0.04
cu_nurbspath_012.fill_mode = 'FULL'
cu_nurbspath_013 = bpy.data.curves.new('NurbsPath.013', 'CURVE')
cu_nurbspath_013.dimensions = '3D'
_sp = cu_nurbspath_013.splines.new('NURBS'); _sp.points.add(4)
_sp.points.foreach_set('co', [0.0, 0.0, 0.0, 1.0, 3.0, 0.1, 1.192e-07, 1.0, 1.8, -3.8, 0.0, 1.0, 3.8, -2.5, 1.192e-07, 1.0, 5.0, -2.5, 1.192e-07, 1.0])
_sp.order_u = 5
_sp.order_v = 0
_sp.use_endpoint_u = True
cu_nurbspath_013.use_path = True
cu_nurbspath_013.use_path_clamp = True
cu_nurbspath_013.bevel_depth = 0.04
cu_nurbspath_013.fill_mode = 'FULL'
cu_nurbspath_014 = bpy.data.curves.new('NurbsPath.014', 'CURVE')
cu_nurbspath_014.dimensions = '3D'
_sp = cu_nurbspath_014.splines.new('NURBS'); _sp.points.add(4)
_sp.points.foreach_set('co', [0.0, 0.0, 0.0, 1.0, 3.0, 0.1, 1.192e-07, 1.0, 1.6, -3.8, 1.192e-07, 1.0, 3.8, -2.5, 1.192e-07, 1.0, 5.0, -2.5, 1.192e-07, 1.0])
_sp.order_u = 5
_sp.order_v = 0
_sp.use_endpoint_u = True
cu_nurbspath_014.use_path = True
cu_nurbspath_014.use_path_clamp = True
cu_nurbspath_014.bevel_depth = 0.04
cu_nurbspath_014.fill_mode = 'FULL'
cu_nurbspath_015 = bpy.data.curves.new('NurbsPath.015', 'CURVE')
cu_nurbspath_015.dimensions = '3D'
_sp = cu_nurbspath_015.splines.new('BEZIER'); _sp.bezier_points.add(7)
_sp.bezier_points.foreach_set('co', [5.962e-09, 9.537e-07, 0.0, 3.0, -0.8, -0.04, 3.88, -0.59, -0.04, 6.1, 0.4, -0.04, 7.5, 3.3, -0.04, 5.6, 5.1, -0.04, 4.4, 6.7, -0.04, 5.0, 7.5, 0.0])
_sp.bezier_points.foreach_set('handle_left', [-1.3, -1.5, 1.49e-08, 1.187, -0.1351, -0.04, 3.594, -0.8841, -0.04, 4.4, 0.7, -0.04, 8.1, 2.4, -0.04, 6.943, 3.949, -0.04, 4.5, 6.3, -0.04, 4.6, 7.5, -0.04])
_sp.bezier_points.foreach_set('handle_right', [1.0, 1.41e-06, -0.04, 3.3, -0.91, -0.04, 4.6, 0.15, -0.04, 8.062, 0.05374, -0.04, 7.228, 3.708, -0.04, 4.9, 5.7, -0.04, 4.323, 7.007, -0.04, 5.303, 7.5, 0.03034])
for _p, _l, _r in zip(_sp.bezier_points, ['FREE', 'ALIGNED', 'ALIGNED', 'ALIGNED', 'ALIGNED', 'ALIGNED', 'ALIGNED', 'ALIGNED'], ['FREE', 'ALIGNED', 'ALIGNED', 'ALIGNED', 'ALIGNED', 'ALIGNED', 'ALIGNED', 'ALIGNED']): _p.handle_left_type = _l; _p.handle_right_type = _r
_sp.order_u = 5
_sp.order_v = 0
_sp.resolution_u = 16
_sp.use_endpoint_u = True
cu_nurbspath_015.use_path = True
cu_nurbspath_015.use_path_clamp = True
cu_nurbspath_015.bevel_depth = 0.04
cu_nurbspath_015.resolution_u = 16
cu_nurbspath_015.fill_mode = 'FULL'
cu_nurbspath_025 = bpy.data.curves.new('NurbsPath.025', 'CURVE')
cu_nurbspath_025.dimensions = '3D'
_sp = cu_nurbspath_025.splines.new('NURBS'); _sp.points.add(8)
_sp.points.foreach_set('co', [-4.0, -4.77e-08, 0.9974, 1.0, 0.0, 0.0, -0.002631, 1.0, 1.3, 1.312e-08, -0.002631, 1.0, 1.3, -2.0, -0.002631, 1.0, -5.686e-15, -2.0, -0.2, 1.0, 8.941e-08, -4.3, -0.2, 1.0, 2.4, -6.0, -0.2, 1.0, 3.8, -2.9, -0.002631, 1.0, 5.0, -2.9, -0.002631, 1.0])
_sp.order_u = 5
_sp.order_v = 0
_sp.use_endpoint_u = True
cu_nurbspath_025.use_path = True
cu_nurbspath_025.use_path_clamp = True
cu_nurbspath_025.bevel_depth = 0.1
cu_nurbspath_025.fill_mode = 'FULL'
cu_nurbspath_026 = bpy.data.curves.new('NurbsPath.026', 'CURVE')
cu_nurbspath_026.dimensions = '3D'
_sp = cu_nurbspath_026.splines.new('NURBS'); _sp.points.add(4)
_sp.points.foreach_set('co', [0.0, 0.0, 0.0, 1.0, 0.2, 0.0, 0.0, 1.0, 3.1, -0.6, 0.0, 1.0, 3.8, 2.2, 0.0, 1.0, 5.0, 2.2, 0.0, 1.0])
_sp.order_u = 5
_sp.order_v = 0
_sp.use_endpoint_u = True
cu_nurbspath_026.use_path = True
cu_nurbspath_026.use_path_clamp = True
cu_nurbspath_026.bevel_depth = 0.04
cu_nurbspath_026.fill_mode = 'FULL'
cu_nurbspath_027 = bpy.data.curves.new('NurbsPath.027', 'CURVE')
cu_nurbspath_027.dimensions = '3D'
_sp = cu_nurbspath_027.splines.new('BEZIER'); _sp.bezier_points.add(4)
_sp.bezier_points.foreach_set('co', [-6.0, 1.669e-07, 0.9974, -4.0, -4.77e-08, 0.9974, 1.192e-07, 2.372e-07, -0.002631, 1.5, -2.3, -0.002631, 5.0, -2.9, -0.002631])
_sp.bezier_points.foreach_set('handle_left', [-7.0, 4.957e-07, 0.9974, -5.0, -5.96e-08, 0.9974, -1.333, 1.423e-07, 0.3307, 1.127, -1.704, -0.002631, 3.2, -2.9, -0.002631])
_sp.bezier_points.foreach_set('handle_right', [-5.3, -6.328e-08, 0.9974, 0.0, 0.0, -0.002631, 1.3, 4.77e-09, -0.002631, 2.207, -3.431, -0.002631, 5.3, -2.9, -0.002631])
for _p, _l, _r in zip(_sp.bezier_points, ['ALIGNED', 'FREE', 'VECTOR', 'ALIGNED', 'FREE'], ['ALIGNED', 'FREE', 'FREE', 'ALIGNED', 'FREE']): _p.handle_left_type = _l; _p.handle_right_type = _r
_sp.order_u = 5
_sp.order_v = 0
_sp.use_endpoint_u = True
cu_nurbspath_027.use_path = True
cu_nurbspath_027.use_path_clamp = True
cu_nurbspath_027.bevel_depth = 0.1
cu_nurbspath_027.fill_mode = 'FULL'
cu_nurbspath_028 = bpy.data.curves.new('NurbsPath.028', 'CURVE')
cu_nurbspath_028.dimensions = '3D'
_sp = cu_nurbspath_028.splines.new('NURBS'); _sp.points.add(4)
_sp.points.foreach_set('co', [0.0, 0.0, 0.0, 1.0, 0.2, 0.0, 0.0, 1.0, 3.1, -0.6, 0.0, 1.0, 3.8, 2.2, 0.0, 1.0, 5.0, 2.2, 0.0, 1.0])
_sp.order_u = 5
_sp.order_v = 0
_sp.use_endpoint_u = True
cu_nurbspath_028.use_path = True
cu_nurbspath_028.use_path_clamp = True
cu_nurbspath_028.bevel_depth = 0.04
cu_nurbspath_028.fill_mode = 'FULL'
cu_nurbspath_029 = bpy.data.curves.new('NurbsPath.029', 'CURVE')
cu_nurbspath_029.dimensions = '2D'
_sp = cu_nurbspath_029.splines.new('POLY'); _sp.points.add(1)
_sp.points.foreach_set('co', [-4.0, -2.702e-07, 0.0, 1.0, 8.3, 6.743e-07, 0.0, 1.0])
_sp.order_u = 2
_sp.order_v = 0
_sp.resolution_u = 1
_sp.use_endpoint_u = True
cu_nurbspath_029.use_path_clamp = True
cu_nurbspath_029.use_deform_bounds = True
cu_nurbspath_029.bevel_mode = 'OBJECT'
cu_nurbspath_029.bevel_resolution = 0
cu_nurbspath_029.resolution_u = 1
cu_nurbspath_029.fill_mode = 'BOTH'
cu_nurbspath_029.use_fill_caps = True
cu_nurbspath_030 = bpy.data.curves.new('NurbsPath.030', 'CURVE')
cu_nurbspath_030.dimensions = '3D'
_sp = cu_nurbspath_030.splines.new('NURBS'); _sp.points.add(1)
_sp.points.foreach_set('co', [-0.9, 0.0, 0.0, 1.0, 0.9, 0.0, 0.0, 1.0])
_sp.order_u = 2
_sp.order_v = 0
_sp.use_endpoint_u = True
cu_nurbspath_030.use_path = True
cu_nurbspath_030.use_path_clamp = True
cu_nurbspath_030.bevel_depth = 0.03
cu_nurbspath_030.fill_mode = 'FULL'
cu_nurbspath_031 = bpy.data.curves.new('NurbsPath.031', 'CURVE')
cu_nurbspath_031.dimensions = '3D'
_sp = cu_nurbspath_031.splines.new('NURBS'); _sp.points.add(1)
_sp.points.foreach_set('co', [-0.9, 0.0, 0.0, 1.0, 0.9, 0.0, 0.0, 1.0])
_sp.order_u = 2
_sp.order_v = 0
_sp.use_endpoint_u = True
cu_nurbspath_031.use_path = True
cu_nurbspath_031.use_path_clamp = True
cu_nurbspath_031.bevel_resolution = 3
cu_nurbspath_031.bevel_depth = 0.01
cu_nurbspath_031.fill_mode = 'FULL'
cu_nurbspath_032 = bpy.data.curves.new('NurbsPath.032', 'CURVE')
cu_nurbspath_032.dimensions = '2D'
_sp = cu_nurbspath_032.splines.new('POLY'); _sp.points.add(2)
_sp.points.foreach_set('co', [-2.0, 0.0, 0.0, 1.0, 12.0, 0.0, 0.0, 1.0, 12.0, -15.0, 0.0, 1.0])
_sp.order_u = 2
_sp.order_v = 0
_sp.resolution_u = 1
_sp.use_endpoint_u = True
cu_nurbspath_032.use_path_clamp = True
cu_nurbspath_032.use_deform_bounds = True
cu_nurbspath_032.bevel_mode = 'OBJECT'
cu_nurbspath_032.bevel_resolution = 0
cu_nurbspath_032.resolution_u = 1
cu_nurbspath_032.fill_mode = 'BOTH'
cu_nurbspath_032.use_fill_caps = True
cu_nurbspath_033 = bpy.data.curves.new('NurbsPath.033', 'CURVE')
cu_nurbspath_033.dimensions = '3D'
_sp = cu_nurbspath_033.splines.new('NURBS'); _sp.points.add(10)
_sp.points.foreach_set('co', [-0.9327, 0.0, -0.5523, 1.0, -0.9327, 0.0, -0.3523, 1.0, -0.9327, 0.0, -0.05227, 1.0, -0.9327, 0.0, 0.3477, 1.0, -0.5327, 0.0, 0.3477, 1.0, -0.0327, 0.0, 0.3477, 1.0, 0.5673, 0.0, 0.3477, 1.0, 0.9673, 0.0, 0.3477, 1.0, 0.9673, 0.0, -0.05227, 1.0, 0.9673, 0.0, -0.3523, 1.0, 0.9673, 0.0, -0.5523, 1.0])
_sp.order_v = 0
_sp.use_endpoint_u = True
cu_nurbspath_033.use_path = True
cu_nurbspath_033.use_path_clamp = True
cu_nurbspath_033.bevel_resolution = 6
cu_nurbspath_033.bevel_depth = 0.04
cu_nurbspath_033.fill_mode = 'FULL'
cu_nurbspath_034 = bpy.data.curves.new('NurbsPath.034', 'CURVE')
cu_nurbspath_034.dimensions = '3D'
_sp = cu_nurbspath_034.splines.new('BEZIER'); _sp.bezier_points.add(10)
_sp.bezier_points.foreach_set('co', [-2.4, 2.5, -2.1, -2.4, 2.495, 0.1, -2.0, 2.4, 0.2, -1.815, 0.2, 0.05, -0.7, 4.124e-09, 0.1, 1.059, 1.976e-08, 0.1719, 2.8, 2.396e-08, 0.2, 4.7, 4.371e-09, 0.1, 7.4, 9.207e-08, 0.4, 8.4, 0.2, 2.8, 9.9, 0.2, 2.8])
_sp.bezier_points.foreach_set('handle_left', [-2.4, 2.5, -2.8, -2.529, 2.495, -0.05321, -2.144, 2.566, 0.3106, -2.097, 0.5194, -0.003431, -1.482, 4.035e-09, 0.1, 0.2969, 1.285e-08, 0.1295, 2.158, 2.642e-08, 0.2561, 4.475, 4.371e-09, 0.1, 6.256, 7.867e-08, 0.09334, 8.297, 0.2, 1.62, 9.9, 0.2, 3.978])
_sp.bezier_points.foreach_set('handle_right', [-2.4, 2.5, -0.7, -2.254, 2.485, 0.2737, -1.875, 2.256, 0.1042, -1.605, -0.03841, 0.08988, -0.1547, 4.186e-09, 0.1, 1.821, 2.667e-08, 0.2143, 3.609, 2.087e-08, 0.1292, 4.996, 4.371e-09, 0.1, 8.908, 1.097e-07, 0.8039, 8.462, 0.2, 3.511, 9.9, 0.2, 2.064])
for _p, _l, _r in zip(_sp.bezier_points, ['FREE', 'FREE', 'ALIGNED', 'ALIGNED', 'FREE', 'FREE', 'FREE', 'FREE', 'FREE', 'FREE', 'FREE'], ['FREE', 'FREE', 'ALIGNED', 'ALIGNED', 'FREE', 'FREE', 'FREE', 'FREE', 'FREE', 'FREE', 'FREE']): _p.handle_left_type = _l; _p.handle_right_type = _r
_sp.order_u = 5
_sp.order_v = 0
_sp.use_endpoint_u = True
cu_nurbspath_034.use_path = True
cu_nurbspath_034.use_path_clamp = True
cu_nurbspath_034.bevel_resolution = 3
cu_nurbspath_034.bevel_depth = 0.1
cu_nurbspath_034.fill_mode = 'FULL'
cu_nurbspath_035 = bpy.data.curves.new('NurbsPath.035', 'CURVE')
cu_nurbspath_035.dimensions = '3D'
_sp = cu_nurbspath_035.splines.new('NURBS'); _sp.points.add(12)
_sp.points.foreach_set('co', [0.0, 0.0, 0.0, 1.0, 1.0, 0.0, 0.0, 1.0, 2.0, -1.4, 0.0, 1.0, 5.367, 0.3105, 0.6263, 1.0, 2.5, 1.0, 0.0, 1.0, 4.579, 2.915, 0.0, 1.0, 5.83, 1.512, 0.0, 1.0, 5.206, 0.4767, 0.0, 1.0, 2.701, 0.5199, 0.0, 1.0, 4.9, -2.6, 0.0, 1.0, 5.7, 2.4, 0.0, 1.0, 8.9, 2.4, 0.0, 1.0, 8.9, 1.9, -5.96e-08, 1.0])
_sp.order_u = 5
_sp.order_v = 0
_sp.use_endpoint_u = True
cu_nurbspath_035.use_path = True
cu_nurbspath_035.use_path_clamp = True
cu_nurbspath_035.bevel_resolution = 0
cu_nurbspath_035.fill_mode = 'FULL'
cu_nurbspath_036 = bpy.data.curves.new('NurbsPath.036', 'CURVE')
cu_nurbspath_036.dimensions = '3D'
_sp = cu_nurbspath_036.splines.new('NURBS'); _sp.points.add(9)
_sp.points.foreach_set('co', [0.0, 0.0, 0.0, 1.0, 7.451e-09, -0.9, 0.0, 1.0, 2.0, 0.9, 0.0, 1.0, 1.7, -2.1, 0.0, 1.0, 2.5, -3.5, 0.0, 1.0, 3.3, -4.0, 0.0, 1.0, 4.3, -3.7, 0.0, 1.0, 4.5, -3.0, 0.0, 1.0, 5.2, -2.4, 0.0, 1.0, 6.4, -2.4, 0.0, 1.0])
_sp.order_u = 5
_sp.order_v = 0
_sp.use_endpoint_u = True
cu_nurbspath_036.use_path = True
cu_nurbspath_036.use_path_clamp = True
cu_nurbspath_036.bevel_resolution = 0
cu_nurbspath_036.fill_mode = 'FULL'
cu_nurbspath_037 = bpy.data.curves.new('NurbsPath.037', 'CURVE')
cu_nurbspath_037.dimensions = '3D'
_sp = cu_nurbspath_037.splines.new('NURBS'); _sp.points.add(8)
_sp.points.foreach_set('co', [-4.0, -4.77e-08, 0.9974, 1.0, 0.0, 0.0, -0.002631, 1.0, 1.3, 1.312e-08, -0.002631, 1.0, 1.3, -2.0, -0.002631, 1.0, -5.686e-15, -2.0, -0.2, 1.0, 8.941e-08, -4.3, -0.2, 1.0, 2.4, -6.0, -0.2, 1.0, 3.8, -2.9, -0.002631, 1.0, 5.0, -2.9, -0.002631, 1.0])
_sp.order_u = 5
_sp.order_v = 0
_sp.use_endpoint_u = True
cu_nurbspath_037.use_path = True
cu_nurbspath_037.use_path_clamp = True
cu_nurbspath_037.bevel_resolution = 0
cu_nurbspath_037.fill_mode = 'FULL'
cu_nurbspath_039 = bpy.data.curves.new('NurbsPath.039', 'CURVE')
cu_nurbspath_039.dimensions = '3D'
_sp = cu_nurbspath_039.splines.new('NURBS'); _sp.points.add(4)
_sp.points.foreach_set('co', [0.0, 0.0, 0.0, 1.0, 1.0, 0.0, 0.0, 1.0, 2.0, 0.0, 0.0, 1.0, 3.0, 0.0, 0.0, 1.0, 3.0, 1.0, 0.0, 1.0])
_sp.order_u = 5
_sp.order_v = 0
_sp.use_endpoint_u = True
cu_nurbspath_039.use_path = True
cu_nurbspath_039.use_path_clamp = True
cu_nurbspath_039.bevel_resolution = 0
cu_nurbspath_039.fill_mode = 'FULL'
cu_nurbspath_041 = bpy.data.curves.new('NurbsPath.041', 'CURVE')
cu_nurbspath_041.dimensions = '3D'
_sp = cu_nurbspath_041.splines.new('NURBS'); _sp.points.add(15)
_sp.points.foreach_set('co', [-2.4, 2.5, -2.1, 1.0, -2.4, 2.5, -0.7, 1.0, -2.4, 2.495, -0.4, 1.0, -2.4, 2.495, -0.2, 1.0, -2.1, 2.5, -0.2, 1.0, -2.2, 2.0, -0.12, 1.0, -2.2, 0.0, 0.0, 1.0, -1.575, 0.0, 0.0, 1.0, -1.35, 0.0, 0.0, 1.0, 6.8, 0.0, 0.0, 1.0, 8.4, 0.0, 0.0, 1.0, 8.6, 4.371e-08, 1.0, 1.0, 8.1, 9.617e-08, 2.2, 1.0, 8.0, 1.792e-07, 4.1, 1.0, 9.7, 1.574e-07, 3.6, 1.0, 9.7, 1.268e-07, 2.9, 1.0])
_sp.order_u = 5
_sp.order_v = 0
_sp.use_endpoint_u = True
cu_nurbspath_041.use_path = True
cu_nurbspath_041.use_path_clamp = True
cu_nurbspath_041.bevel_resolution = 3
cu_nurbspath_041.bevel_depth = 0.1
cu_nurbspath_041.fill_mode = 'FULL'
arm_armature = bpy.data.armatures.new('Armature')  # bones are not reproduced

# ---- objects
ob_b_ziercurve = bpy.data.objects.new('BézierCurve', cu_b_ziercurve)
ob_b_ziercurve_001 = bpy.data.objects.new('BézierCurve.001', cu_b_ziercurve_001)
ob_camera = bpy.data.objects.new('Camera', cam_camera)
ob_cylinder_001 = bpy.data.objects.new('Cylinder.001', me_cylinder_002)
ob_cylinder_002 = bpy.data.objects.new('Cylinder.002', me_cylinder_003)
ob_armature = bpy.data.objects.new('Armature', arm_armature)
ob_finger_2 = bpy.data.objects.new('finger 2', me_cylinder_001)
ob_finger_2_002 = bpy.data.objects.new('finger 2.002', me_cylinder_005)
ob_f2_empty_center = bpy.data.objects.new('f2 empty center', None)
ob_f2_empty_origin = bpy.data.objects.new('f2 empty origin', None)
ob_cube = bpy.data.objects.new('Cube', me_cube)
ob_cube_001 = bpy.data.objects.new('Cube.001', me_cube_001)
ob_wallmolding01 = bpy.data.objects.new('wallMolding01', cu_wallmolding01curve_001)
ob_nurbspath_024 = bpy.data.objects.new('NurbsPath.024', cu_nurbspath_011)
ob_nurbspath_023 = bpy.data.objects.new('NurbsPath.023', cu_nurbspath_012)
ob_nurbspath_022 = bpy.data.objects.new('NurbsPath.022', cu_nurbspath_013)
ob_nurbspath_021 = bpy.data.objects.new('NurbsPath.021', cu_nurbspath_014)
ob_nurbspath_020 = bpy.data.objects.new('NurbsPath.020', cu_nurbspath_015)
ob_nurbspath_019 = bpy.data.objects.new('NurbsPath.019', cu_nurbspath_025)
ob_nurbspath_018 = bpy.data.objects.new('NurbsPath.018', cu_nurbspath_026)
ob_nurbspath_017 = bpy.data.objects.new('NurbsPath.017', cu_nurbspath_027)
ob_nurbspath_016 = bpy.data.objects.new('NurbsPath.016', cu_nurbspath_028)
ob_nurbspath_010 = bpy.data.objects.new('NurbsPath.010', cu_nurbspath_029)
ob_nurbspath_009 = bpy.data.objects.new('NurbsPath.009', cu_nurbspath_030)
ob_nurbspath_008 = bpy.data.objects.new('NurbsPath.008', cu_nurbspath_031)
ob_nurbspath_007 = bpy.data.objects.new('NurbsPath.007', cu_nurbspath_032)
ob_nurbspath_006 = bpy.data.objects.new('NurbsPath.006', cu_nurbspath_033)
ob_nurbspath_005 = bpy.data.objects.new('NurbsPath.005', cu_nurbspath_034)
ob_nurbspath_004 = bpy.data.objects.new('NurbsPath.004', cu_nurbspath_035)
ob_nurbspath_003 = bpy.data.objects.new('NurbsPath.003', cu_nurbspath_036)
ob_nurbspath_002 = bpy.data.objects.new('NurbsPath.002', cu_nurbspath_037)
ob_nurbspath_000 = bpy.data.objects.new('NurbsPath.000', cu_nurbspath_039)
ob_nurbspath_011 = bpy.data.objects.new('NurbsPath.011', cu_nurbspath_041)

# ---- transforms, parenting, visibility, modifiers, constraints
ob_b_ziercurve.location = (0.0, 0.0, 0.0)
_m = ob_b_ziercurve.modifiers.new('GeometryNodes', 'NODES')
_m.node_group = ng_convexsplit
ob_b_ziercurve_001.location = (0.0, 0.0, 0.0)
_m = ob_b_ziercurve_001.modifiers.new('GeometryNodes', 'NODES')
_m.node_group = ng_convexsplit
ob_camera.location = (0.0, -128.0, -5.595e-06)
ob_camera.rotation_euler = (1.571, -0.0, 0.0)
ob_cylinder_001.location = (0.0, 0.0, 2.0)
_m = ob_cylinder_001.modifiers.new('GeometryNodes', 'NODES')
_m.node_group = ng_quake_integer_snap
ob_cylinder_002.location = (0.0, 0.0, 2.0)
_m = ob_cylinder_002.modifiers.new('GeometryNodes', 'NODES')
_m.node_group = ng_quake_integer_snap
ob_armature.location = (0.0, 0.0, 0.0)
ob_armature.show_in_front = True
ob_finger_2.parent = ob_armature
ob_finger_2.location = (0.0, 0.0, 0.0)
_vg = ob_finger_2.vertex_groups.new(name='Bone')
for _i, _w in zip([0, 1, 2, 3, 4, 5, 18, 19, 20, 21, 22, 23, 24, 25, 26, 27, 28, 29, 30, 31, 32, 33], [0.9962, 0.9961, 0.9962, 0.9962, 0.9965, 0.9959, 0.1076, 0.9034, 0.5028, 0.9039, 0.1067, 0.5027, 0.1077, 0.9035, 0.5028, 0.1072, 0.9044, 0.503, 0.9107, 0.1008, 0.09993, 0.9104]): _vg.add([_i], _w, 'REPLACE')
_vg = ob_finger_2.vertex_groups.new(name='Bone.001')
for _i, _w in zip([18, 19, 20, 21, 22, 23, 24, 25, 26, 27, 28, 29, 30, 31, 32, 33, 34, 35, 36, 37, 38, 39, 40, 41, 42, 43, 44, 45, 46, 47, 48, 49], [0.8883, 0.09639, 0.4962, 0.09584, 0.8893, 0.4962, 0.8882, 0.09633, 0.4961, 0.8887, 0.0954, 0.4959, 0.08902, 0.8955, 0.8964, 0.08928, 0.8955, 0.08919, 0.8964, 0.09012, 0.09595, 0.8893, 0.4962, 0.8883, 0.0964, 0.4962, 0.8888, 0.09579, 0.496, 0.8882, 0.09638, 0.4962]): _vg.add([_i], _w, 'REPLACE')
_vg = ob_finger_2.vertex_groups.new(name='Bone.002')
for _i, _w in zip([6, 7, 8, 9, 10, 11, 12, 13, 14, 15, 16, 17, 34, 35, 36, 37, 38, 39, 40, 41, 42, 43, 44, 45, 46, 47, 48, 49], [0.9998, 0.9999, 0.9969, 1.0, 0.9968, 0.9999, 0.9991, 0.999, 0.9991, 0.999, 0.9992, 0.999, 0.1008, 0.9105, 0.09987, 0.9096, 0.9038, 0.1067, 0.5027, 0.1076, 0.9034, 0.5028, 0.1072, 0.904, 0.5029, 0.1077, 0.9034, 0.5028]): _vg.add([_i], _w, 'REPLACE')
_m = ob_finger_2.modifiers.new('Armature', 'ARMATURE')
_m.object = ob_armature
_m = ob_finger_2.modifiers.new('GeometryNodes', 'NODES')
_m.node_group = ng_quake_integer_snap
_m.show_render = False
_m = ob_finger_2.modifiers.new('Array', 'ARRAY')
_m.show_render = False
_m.count = 4
_m.use_relative_offset = False
_m.relative_offset_displace = (0.0, 0.0, 0.0)
_m.use_object_offset = True
_m.offset_object = ob_f2_empty_origin
ob_finger_2_002.parent = ob_armature
ob_finger_2_002.location = (0.0, 0.0, 0.0)
_vg = ob_finger_2_002.vertex_groups.new(name='Bone')
_vg = ob_finger_2_002.vertex_groups.new(name='Bone.001')
_vg = ob_finger_2_002.vertex_groups.new(name='Bone.002')
_vg.add([0, 1, 2, 3, 4, 5, 6, 7], 1.0, 'REPLACE')
_m = ob_finger_2_002.modifiers.new('Armature', 'ARMATURE')
_m.object = ob_armature
_m = ob_finger_2_002.modifiers.new('GeometryNodes', 'NODES')
_m.node_group = ng_quake_integer_snap
_m.show_render = False
_m = ob_finger_2_002.modifiers.new('Array', 'ARRAY')
_m.count = 4
_m.use_relative_offset = False
_m.relative_offset_displace = (0.0, 0.0, 0.0)
_m.use_object_offset = True
_m.offset_object = ob_f2_empty_origin
ob_f2_empty_center.location = (0.0, -64.0, 0.0)
ob_f2_empty_center.rotation_euler = (0.0, -0.0, -0.5236)
ob_f2_empty_origin.parent = ob_f2_empty_center
ob_f2_empty_origin.matrix_parent_inverse = Matrix(((1.0, -0.0, -0.0, -0.0), (-0.0, 1.0, 0.0, 64.0), (-0.0, -0.0, 1.0, -0.0), (-0.0, 0.0, -0.0, 1.0)))
ob_f2_empty_origin.location = (0.0, 0.0, 0.0)
ob_cube.location = (0.0, 0.0, 0.0)
_m = ob_cube.modifiers.new('Array', 'ARRAY')
_m.count = 3
_m = ob_cube.modifiers.new('Array.001', 'ARRAY')
_m.count = 3
_m.constant_offset_displace = (0.0, 0.0, 128.0)
_m.relative_offset_displace = (0.0, 0.0, 1.0)
ob_cube_001.location = (-384.0, 0.0, 0.0)
ob_wallmolding01.location = (-11.0, 8.0, 5.0)
ob_wallmolding01.scale = (0.5, 0.25, 1.0)
ob_wallmolding01.lineart.crease_threshold = 0.0
ob_nurbspath_024.location = (0.0, 0.0, 0.0)
ob_nurbspath_023.location = (0.0, 0.0, 0.0)
ob_nurbspath_022.location = (0.0, 0.0, 0.0)
ob_nurbspath_021.location = (0.0, 0.0, 0.0)
ob_nurbspath_020.location = (0.0, 0.0, 0.0)
ob_nurbspath_019.location = (0.0, 0.0, 0.0)
ob_nurbspath_018.location = (0.0, 0.0, 0.0)
ob_nurbspath_017.location = (0.0, 0.0, 0.0)
ob_nurbspath_016.location = (0.0, 0.0, 0.0)
ob_nurbspath_010.location = (0.0, 0.0, 0.0)
ob_nurbspath_009.location = (0.0, 0.0, 0.0)
ob_nurbspath_008.location = (0.0, 0.0, 0.0)
ob_nurbspath_007.location = (0.0, 0.0, 0.0)
ob_nurbspath_006.location = (0.0, 0.0, 0.0)
ob_nurbspath_005.location = (0.0, 0.0, 0.0)
ob_nurbspath_004.location = (0.0, 0.0, 0.0)
ob_nurbspath_003.location = (0.0, 0.0, 0.0)
ob_nurbspath_002.location = (0.0, 0.0, 0.0)
ob_nurbspath_000.location = (0.0, 0.0, 0.0)
ob_nurbspath_011.location = (0.0, 0.0, 0.0)
cu_nurbspath_029.bevel_object = ob_wallmolding01
cu_nurbspath_032.bevel_object = ob_wallmolding01

# ---- collection membership
col_collection.objects.link(ob_b_ziercurve)
col_collection.objects.link(ob_b_ziercurve_001)
col_collection.objects.link(ob_camera)
col_finger_1.objects.link(ob_cylinder_001)
col_finger_1.objects.link(ob_cylinder_002)
col_finger_2.objects.link(ob_armature)
col_finger_2.objects.link(ob_finger_2)
col_finger_2.objects.link(ob_finger_2_002)
col_finger_2.objects.link(ob_f2_empty_center)
col_finger_2.objects.link(ob_f2_empty_origin)
col_tex_1.objects.link(ob_cube)
col_tex_1.objects.link(ob_cube_001)
col_collection_5.objects.link(ob_wallmolding01)
col_collection_5.objects.link(ob_nurbspath_024)
col_collection_5.objects.link(ob_nurbspath_023)
col_collection_5.objects.link(ob_nurbspath_022)
col_collection_5.objects.link(ob_nurbspath_021)
col_collection_5.objects.link(ob_nurbspath_020)
col_collection_5.objects.link(ob_nurbspath_019)
col_collection_5.objects.link(ob_nurbspath_018)
col_collection_5.objects.link(ob_nurbspath_017)
col_collection_5.objects.link(ob_nurbspath_016)
col_collection_5.objects.link(ob_nurbspath_010)
col_collection_5.objects.link(ob_nurbspath_009)
col_collection_5.objects.link(ob_nurbspath_008)
col_collection_5.objects.link(ob_nurbspath_007)
col_collection_5.objects.link(ob_nurbspath_006)
col_collection_5.objects.link(ob_nurbspath_005)
col_collection_5.objects.link(ob_nurbspath_004)
col_collection_5.objects.link(ob_nurbspath_003)
col_collection_5.objects.link(ob_nurbspath_002)
col_collection_5.objects.link(ob_nurbspath_000)
col_collection_5.objects.link(ob_nurbspath_011)

# ---- scene / render settings (as saved in the file)
scene.camera = ob_camera
scene.frame_start = 1; scene.frame_end = 250; scene.frame_set(0)
scene.render.engine = 'CYCLES'
scene.render.resolution_x = 256
scene.render.resolution_y = 256
scene.render.filter_size = 0.5
scene.cycles.use_denoising = False
scene.cycles.sampling_pattern = 'TABULATED_SOBOL'
scene.cycles.filter_width = 0.5
scene.eevee.ray_tracing_options.trace_max_roughness = 0.0
scene.view_settings.view_transform = 'Filmic'
bpy.context.view_layer.update()

# ---- added for rendering (the .blend has no usable light): sun
light_auto_sun = bpy.data.lights.new('AutoSun', 'SUN')
light_auto_sun.energy = 3.0
light_auto_sun.angle = 0.0523599
ob_auto_sun = bpy.data.objects.new('AutoSun', light_auto_sun)
scene.collection.objects.link(ob_auto_sun)
ob_auto_sun.rotation_euler = (0.872665, 0.174533, 0.523599)
bpy.context.view_layer.update()
